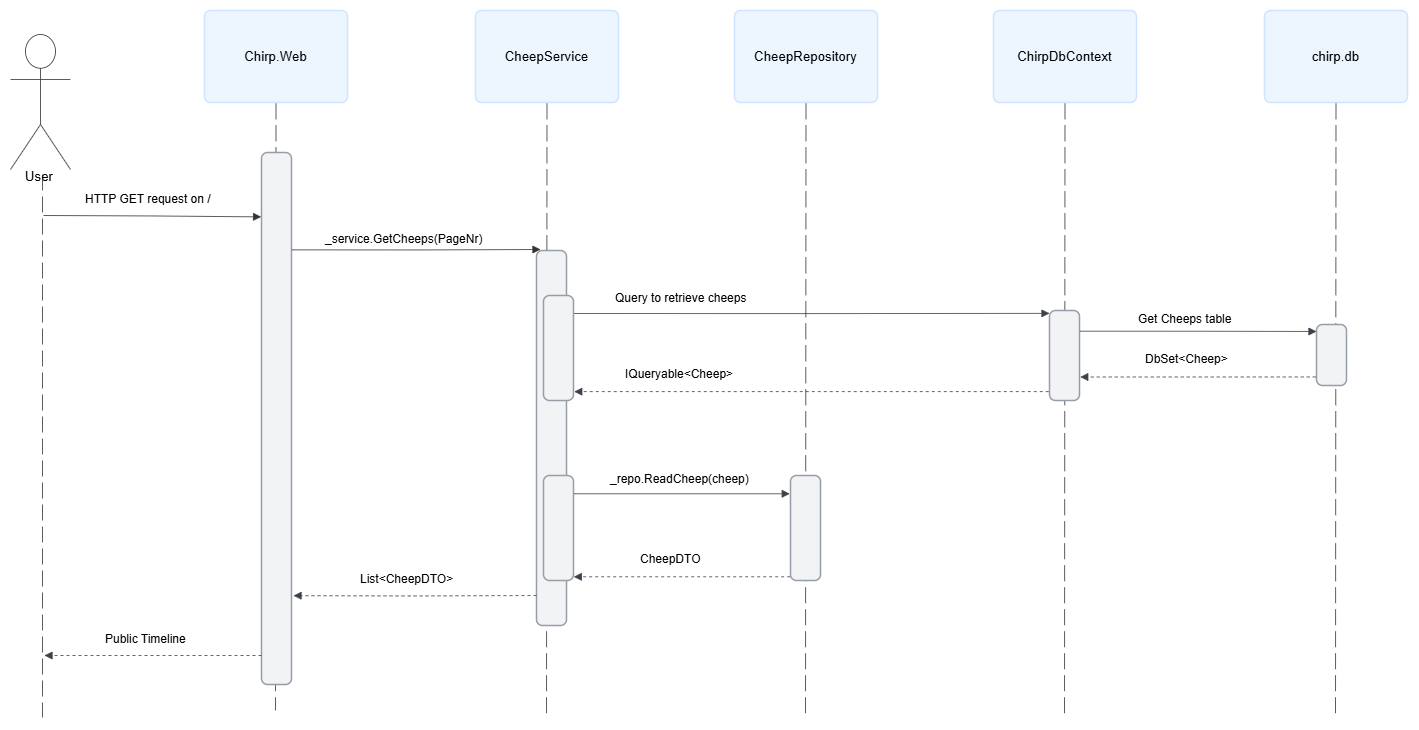

The diagram above was exported from draw.io. Its source (the exported page's mxGraphModel, read from the mxfile embedded in the PNG):
<mxGraphModel dx="2345" dy="1096" grid="1" gridSize="10" guides="1" tooltips="1" connect="1" arrows="1" fold="1" page="1" pageScale="1" pageWidth="850" pageHeight="1100" math="0" shadow="0">
  <root>
    <mxCell id="0" />
    <mxCell id="1" parent="0" />
    <mxCell id="etuoiO2dsF70LP9p_KKE-1" value="" style="html=1;jettySize=18;whiteSpace=wrap;fontSize=13;strokeColor=#333333;strokeOpacity=100;dashed=1;fixDash=1;dashPattern=16 6;strokeWidth=0.8;rounded=1;arcSize=10;edgeStyle=orthogonalEdgeStyle;startArrow=none;endArrow=none;lucidId=YgYAFHWeInH4;" edge="1" parent="1">
      <mxGeometry width="100" height="100" relative="1" as="geometry">
        <Array as="points" />
        <mxPoint x="142" y="264" as="sourcePoint" />
        <mxPoint x="142" y="807" as="targetPoint" />
      </mxGeometry>
    </mxCell>
    <mxCell id="etuoiO2dsF70LP9p_KKE-2" value="" style="html=1;jettySize=18;whiteSpace=wrap;fontSize=13;fontFamily=helvetica;strokeColor=#333333;strokeOpacity=100;dashed=1;fixDash=1;dashPattern=16 6;strokeWidth=0.8;rounded=0;startArrow=none;endArrow=none;exitX=0.5;exitY=1.008;exitPerimeter=0;lucidId=YgYA_Kq1NnZz;" edge="1" parent="1" source="etuoiO2dsF70LP9p_KKE-10">
      <mxGeometry width="100" height="100" relative="1" as="geometry">
        <Array as="points" />
        <mxPoint x="375" y="800" as="targetPoint" />
      </mxGeometry>
    </mxCell>
    <mxCell id="etuoiO2dsF70LP9p_KKE-3" value="" style="html=1;jettySize=18;whiteSpace=wrap;fontSize=13;fontFamily=helvetica;strokeColor=#333333;strokeOpacity=100;dashed=1;fixDash=1;dashPattern=16 6;strokeWidth=0.8;rounded=1;arcSize=24;edgeStyle=orthogonalEdgeStyle;startArrow=none;endArrow=none;exitX=0.5;exitY=1.008;exitPerimeter=0;lucidId=YgYACajnC4Oo;" edge="1" parent="1" source="etuoiO2dsF70LP9p_KKE-6">
      <mxGeometry width="100" height="100" relative="1" as="geometry">
        <Array as="points" />
        <mxPoint x="646" y="807" as="targetPoint" />
      </mxGeometry>
    </mxCell>
    <mxCell id="etuoiO2dsF70LP9p_KKE-4" value="" style="html=1;jettySize=18;whiteSpace=wrap;fontSize=13;fontFamily=helvetica;strokeColor=#333333;strokeOpacity=100;dashed=1;fixDash=1;dashPattern=16 6;strokeWidth=0.8;rounded=1;arcSize=24;edgeStyle=orthogonalEdgeStyle;startArrow=none;endArrow=none;exitX=0.5;exitY=1.008;exitPerimeter=0;lucidId=YgYAktcOEt4E;" edge="1" parent="1" source="etuoiO2dsF70LP9p_KKE-7">
      <mxGeometry width="100" height="100" relative="1" as="geometry">
        <Array as="points" />
        <mxPoint x="1164" y="807" as="targetPoint" />
      </mxGeometry>
    </mxCell>
    <mxCell id="etuoiO2dsF70LP9p_KKE-5" value="" style="html=1;overflow=block;blockSpacing=1;whiteSpace=wrap;fontSize=13;spacing=0;strokeColor=#979ea8;strokeOpacity=100;fillOpacity=100;rounded=1;absoluteArcSize=1;arcSize=12;fillColor=#f2f3f5;strokeWidth=1.5;lucidId=YgYAN1rQ0t_.;" vertex="1" parent="1">
      <mxGeometry x="361" y="242" width="30" height="532" as="geometry" />
    </mxCell>
    <mxCell id="etuoiO2dsF70LP9p_KKE-6" value="CheepService" style="html=1;overflow=block;blockSpacing=1;whiteSpace=wrap;fontSize=13.3;align=center;spacing=0;strokeColor=#cfe4ff;strokeOpacity=100;fillOpacity=100;rounded=1;absoluteArcSize=1;arcSize=12;fillColor=#edf5ff;strokeWidth=1.5;" vertex="1" parent="1">
      <mxGeometry x="575" y="100" width="143" height="92" as="geometry" />
    </mxCell>
    <mxCell id="etuoiO2dsF70LP9p_KKE-7" value="ChirpDbContext" style="html=1;overflow=block;blockSpacing=1;whiteSpace=wrap;fontSize=13.3;align=center;spacing=0;strokeColor=#cfe4ff;strokeOpacity=100;fillOpacity=100;rounded=1;absoluteArcSize=1;arcSize=12;fillColor=#edf5ff;strokeWidth=1.5;" vertex="1" parent="1">
      <mxGeometry x="1093" y="100" width="143" height="92" as="geometry" />
    </mxCell>
    <mxCell id="etuoiO2dsF70LP9p_KKE-8" value="User" style="html=1;overflow=block;blockSpacing=1;shape=umlActor;labelPosition=center;verticalLabelPosition=bottom;verticalAlign=top;whiteSpace=nowrap;fontSize=13.3;align=center;spacing=0;strokeColor=#333333;strokeOpacity=100;fillOpacity=100;rounded=1;absoluteArcSize=1;arcSize=12;fillColor=#ffffff;strokeWidth=0.8;lucidId=YgYAPdnEyti9;" vertex="1" parent="1">
      <mxGeometry x="110" y="124" width="60" height="135" as="geometry" />
    </mxCell>
    <mxCell id="etuoiO2dsF70LP9p_KKE-9" value="" style="html=1;jettySize=18;whiteSpace=wrap;fontSize=13;strokeColor=#333333;strokeOpacity=100;strokeWidth=0.8;rounded=1;arcSize=10;edgeStyle=orthogonalEdgeStyle;startArrow=none;endArrow=block;endFill=1;entryX=-0.012;entryY=0.121;entryPerimeter=0;lucidId=YgYAGUCvOlwR;" edge="1" parent="1" target="etuoiO2dsF70LP9p_KKE-5">
      <mxGeometry width="100" height="100" relative="1" as="geometry">
        <Array as="points" />
        <mxPoint x="143" y="305" as="sourcePoint" />
      </mxGeometry>
    </mxCell>
    <mxCell id="etuoiO2dsF70LP9p_KKE-10" value="Chirp.Web" style="html=1;overflow=block;blockSpacing=1;whiteSpace=wrap;fontSize=13.3;align=center;spacing=0;strokeColor=#cfe4ff;strokeOpacity=100;fillOpacity=100;rounded=1;absoluteArcSize=1;arcSize=12;fillColor=#edf5ff;strokeWidth=1.5;" vertex="1" parent="1">
      <mxGeometry x="304" y="100" width="143" height="92" as="geometry" />
    </mxCell>
    <mxCell id="etuoiO2dsF70LP9p_KKE-11" value="" style="html=1;jettySize=18;whiteSpace=wrap;fontSize=13;fontFamily=helvetica;strokeColor=#333333;strokeOpacity=100;dashed=1;fixDash=1;dashPattern=16 6;strokeWidth=0.8;rounded=1;arcSize=24;edgeStyle=orthogonalEdgeStyle;startArrow=none;endArrow=none;exitX=0.5;exitY=1.008;exitPerimeter=0;lucidId=YgYAEHkhzLCM;" edge="1" parent="1" source="etuoiO2dsF70LP9p_KKE-12">
      <mxGeometry width="100" height="100" relative="1" as="geometry">
        <Array as="points" />
        <mxPoint x="1435" y="807" as="targetPoint" />
      </mxGeometry>
    </mxCell>
    <mxCell id="etuoiO2dsF70LP9p_KKE-12" value="chirp.db" style="html=1;overflow=block;blockSpacing=1;whiteSpace=wrap;fontSize=13.3;align=center;spacing=0;strokeColor=#cfe4ff;strokeOpacity=100;fillOpacity=100;rounded=1;absoluteArcSize=1;arcSize=12;fillColor=#edf5ff;strokeWidth=1.5;" vertex="1" parent="1">
      <mxGeometry x="1364" y="100" width="143" height="92" as="geometry" />
    </mxCell>
    <mxCell id="etuoiO2dsF70LP9p_KKE-13" value="" style="html=1;jettySize=18;whiteSpace=wrap;fontSize=13;strokeColor=#333333;strokeOpacity=100;strokeWidth=0.8;rounded=1;arcSize=10;edgeStyle=orthogonalEdgeStyle;startArrow=none;endArrow=block;endFill=1;exitX=1.025;exitY=0.183;exitPerimeter=0;lucidId=YgYAmJyUlyMJ;" edge="1" parent="1" source="etuoiO2dsF70LP9p_KKE-5">
      <mxGeometry width="100" height="100" relative="1" as="geometry">
        <Array as="points" />
        <mxPoint x="640" y="339" as="targetPoint" />
      </mxGeometry>
    </mxCell>
    <mxCell id="etuoiO2dsF70LP9p_KKE-14" value="" style="html=1;overflow=block;blockSpacing=1;whiteSpace=wrap;fontSize=13;spacing=0;strokeColor=#979ea8;strokeOpacity=100;fillOpacity=100;rounded=1;absoluteArcSize=1;arcSize=12;fillColor=#f2f3f5;strokeWidth=1.5;lucidId=YgYAAZF0S~Kx;" vertex="1" parent="1">
      <mxGeometry x="636" y="340" width="30" height="375" as="geometry" />
    </mxCell>
    <mxCell id="etuoiO2dsF70LP9p_KKE-15" value="" style="html=1;overflow=block;blockSpacing=1;whiteSpace=wrap;fontSize=13;spacing=0;strokeColor=#979ea8;strokeOpacity=100;fillOpacity=100;rounded=1;absoluteArcSize=1;arcSize=12;fillColor=#f2f3f5;strokeWidth=1.5;lucidId=2jYAEFCnmX3I;" vertex="1" parent="1">
      <mxGeometry x="1149" y="400" width="30" height="90" as="geometry" />
    </mxCell>
    <mxCell id="etuoiO2dsF70LP9p_KKE-16" value="" style="html=1;jettySize=18;whiteSpace=wrap;fontSize=13;strokeColor=#3a414a;strokeOpacity=100;strokeWidth=0.8;rounded=1;arcSize=12;edgeStyle=orthogonalEdgeStyle;startArrow=none;endArrow=block;endFill=1;exitX=1.025;exitY=0.168;exitPerimeter=0;entryX=0;entryY=0.032;entryPerimeter=0;lucidId=5lYAzRdGi7dG;" edge="1" parent="1" source="etuoiO2dsF70LP9p_KKE-14" target="etuoiO2dsF70LP9p_KKE-15">
      <mxGeometry width="100" height="100" relative="1" as="geometry">
        <Array as="points" />
      </mxGeometry>
    </mxCell>
    <mxCell id="etuoiO2dsF70LP9p_KKE-17" value="" style="html=1;jettySize=18;whiteSpace=wrap;fontSize=13;strokeColor=#3a414a;strokeOpacity=100;strokeWidth=0.8;rounded=1;arcSize=12;edgeStyle=orthogonalEdgeStyle;startArrow=none;endArrow=block;endFill=1;exitX=1.025;exitY=0.23;exitPerimeter=0;lucidId=tmYAXPyU.K5W;" edge="1" parent="1" source="etuoiO2dsF70LP9p_KKE-15">
      <mxGeometry width="100" height="100" relative="1" as="geometry">
        <Array as="points" />
        <mxPoint x="1416" y="421" as="targetPoint" />
      </mxGeometry>
    </mxCell>
    <mxCell id="etuoiO2dsF70LP9p_KKE-18" value="" style="html=1;overflow=block;blockSpacing=1;whiteSpace=wrap;fontSize=13;spacing=0;strokeColor=#979ea8;strokeOpacity=100;fillOpacity=100;rounded=1;absoluteArcSize=1;arcSize=12;fillColor=#f2f3f5;strokeWidth=1.5;lucidId=7mYACsQCyg9~;" vertex="1" parent="1">
      <mxGeometry x="1416" y="414" width="30" height="61" as="geometry" />
    </mxCell>
    <mxCell id="etuoiO2dsF70LP9p_KKE-19" value="" style="html=1;jettySize=18;whiteSpace=wrap;fontSize=13;strokeColor=#3a414a;strokeOpacity=100;dashed=1;fixDash=1;strokeWidth=0.8;rounded=1;arcSize=12;edgeStyle=orthogonalEdgeStyle;startArrow=none;endArrow=block;endFill=1;exitX=-0.025;exitY=0.86;exitPerimeter=0;entryX=1.025;entryY=0.739;entryPerimeter=0;lucidId=MnYAMa86vid0;" edge="1" parent="1" source="etuoiO2dsF70LP9p_KKE-18" target="etuoiO2dsF70LP9p_KKE-15">
      <mxGeometry width="100" height="100" relative="1" as="geometry">
        <Array as="points" />
      </mxGeometry>
    </mxCell>
    <mxCell id="etuoiO2dsF70LP9p_KKE-20" value="" style="html=1;jettySize=18;whiteSpace=wrap;fontSize=13;strokeColor=#3a414a;strokeOpacity=100;dashed=1;fixDash=1;strokeWidth=0.8;rounded=1;arcSize=12;edgeStyle=orthogonalEdgeStyle;startArrow=none;endArrow=block;endFill=1;exitX=-0.025;exitY=0.902;exitPerimeter=0;entryX=1.025;entryY=0.916;entryPerimeter=0;lucidId=37YACu9F4BmO;" edge="1" parent="1" source="etuoiO2dsF70LP9p_KKE-15" target="etuoiO2dsF70LP9p_KKE-23">
      <mxGeometry width="100" height="100" relative="1" as="geometry">
        <Array as="points" />
      </mxGeometry>
    </mxCell>
    <mxCell id="etuoiO2dsF70LP9p_KKE-21" value="" style="html=1;jettySize=18;whiteSpace=wrap;fontSize=13;fontFamily=helvetica;strokeColor=#333333;strokeOpacity=100;dashed=1;fixDash=1;dashPattern=16 6;strokeWidth=0.8;rounded=1;arcSize=24;edgeStyle=orthogonalEdgeStyle;startArrow=none;endArrow=none;exitX=0.5;exitY=1.008;exitPerimeter=0;lucidId=a-YArYxVHUi1;" edge="1" parent="1" source="etuoiO2dsF70LP9p_KKE-22">
      <mxGeometry width="100" height="100" relative="1" as="geometry">
        <Array as="points" />
        <mxPoint x="905" y="807" as="targetPoint" />
      </mxGeometry>
    </mxCell>
    <mxCell id="etuoiO2dsF70LP9p_KKE-22" value="CheepRepository" style="html=1;overflow=block;blockSpacing=1;whiteSpace=wrap;fontSize=13.3;align=center;spacing=0;strokeColor=#cfe4ff;strokeOpacity=100;fillOpacity=100;rounded=1;absoluteArcSize=1;arcSize=12;fillColor=#edf5ff;strokeWidth=1.5;" vertex="1" parent="1">
      <mxGeometry x="834" y="100" width="143" height="92" as="geometry" />
    </mxCell>
    <mxCell id="etuoiO2dsF70LP9p_KKE-23" value="" style="html=1;overflow=block;blockSpacing=1;whiteSpace=wrap;fontSize=13;spacing=0;strokeColor=#979ea8;strokeOpacity=100;fillOpacity=100;rounded=1;absoluteArcSize=1;arcSize=12;fillColor=#f2f3f5;strokeWidth=1.5;lucidId=0-YAI3d1JSZd;" vertex="1" parent="1">
      <mxGeometry x="643" y="385" width="30" height="105" as="geometry" />
    </mxCell>
    <mxCell id="etuoiO2dsF70LP9p_KKE-24" value="" style="html=1;overflow=block;blockSpacing=1;whiteSpace=wrap;fontSize=13;spacing=0;strokeColor=#979ea8;strokeOpacity=100;fillOpacity=100;rounded=1;absoluteArcSize=1;arcSize=12;fillColor=#f2f3f5;strokeWidth=1.5;lucidId=2~YAxF98j74S;" vertex="1" parent="1">
      <mxGeometry x="643" y="565" width="30" height="105" as="geometry" />
    </mxCell>
    <mxCell id="etuoiO2dsF70LP9p_KKE-25" value="" style="html=1;overflow=block;blockSpacing=1;whiteSpace=wrap;fontSize=13;spacing=0;strokeColor=#979ea8;strokeOpacity=100;fillOpacity=100;rounded=1;absoluteArcSize=1;arcSize=12;fillColor=#f2f3f5;strokeWidth=1.5;lucidId=-~YAhlFP~-SG;" vertex="1" parent="1">
      <mxGeometry x="890" y="565" width="30" height="105" as="geometry" />
    </mxCell>
    <mxCell id="etuoiO2dsF70LP9p_KKE-26" value="" style="html=1;jettySize=18;whiteSpace=wrap;fontSize=13;strokeColor=#3a414a;strokeOpacity=100;strokeWidth=0.8;rounded=1;arcSize=12;edgeStyle=orthogonalEdgeStyle;startArrow=none;endArrow=block;endFill=1;exitX=1.025;exitY=0.174;exitPerimeter=0;entryX=-0.025;entryY=0.174;entryPerimeter=0;lucidId=IaZATshpHTyh;" edge="1" parent="1" source="etuoiO2dsF70LP9p_KKE-24" target="etuoiO2dsF70LP9p_KKE-25">
      <mxGeometry width="100" height="100" relative="1" as="geometry">
        <Array as="points" />
      </mxGeometry>
    </mxCell>
    <mxCell id="etuoiO2dsF70LP9p_KKE-27" value="" style="html=1;jettySize=18;whiteSpace=wrap;fontSize=13;strokeColor=#3a414a;strokeOpacity=100;dashed=1;fixDash=1;strokeWidth=0.8;rounded=1;arcSize=12;edgeStyle=orthogonalEdgeStyle;startArrow=none;endArrow=block;endFill=1;exitX=-0.011;exitY=0.965;exitPerimeter=0;entryX=1.011;entryY=0.965;entryPerimeter=0;lucidId=nbZArRhO346d;" edge="1" parent="1" source="etuoiO2dsF70LP9p_KKE-25" target="etuoiO2dsF70LP9p_KKE-24">
      <mxGeometry width="100" height="100" relative="1" as="geometry">
        <Array as="points" />
      </mxGeometry>
    </mxCell>
    <mxCell id="etuoiO2dsF70LP9p_KKE-28" value="HTTP GET request on /" style="text;whiteSpace=wrap;html=1;" vertex="1" parent="1">
      <mxGeometry x="183" y="275" width="160" height="40" as="geometry" />
    </mxCell>
    <mxCell id="etuoiO2dsF70LP9p_KKE-29" value="_service.GetCheeps(PageNr)" style="text;whiteSpace=wrap;html=1;" vertex="1" parent="1">
      <mxGeometry x="423" y="315" width="190" height="40" as="geometry" />
    </mxCell>
    <mxCell id="etuoiO2dsF70LP9p_KKE-30" value="Query to retrieve cheeps" style="text;whiteSpace=wrap;html=1;" vertex="1" parent="1">
      <mxGeometry x="713" y="374" width="160" height="40" as="geometry" />
    </mxCell>
    <mxCell id="etuoiO2dsF70LP9p_KKE-31" value="IQueryable&amp;lt;Cheep&amp;gt;" style="text;whiteSpace=wrap;html=1;" vertex="1" parent="1">
      <mxGeometry x="723" y="450" width="120" height="40" as="geometry" />
    </mxCell>
    <mxCell id="etuoiO2dsF70LP9p_KKE-32" value="Get Cheeps table" style="text;whiteSpace=wrap;html=1;" vertex="1" parent="1">
      <mxGeometry x="1236" y="395" width="130" height="40" as="geometry" />
    </mxCell>
    <mxCell id="etuoiO2dsF70LP9p_KKE-33" value="DbSet&amp;lt;Cheep&amp;gt;" style="text;whiteSpace=wrap;html=1;" vertex="1" parent="1">
      <mxGeometry x="1243" y="435" width="97" height="40" as="geometry" />
    </mxCell>
    <mxCell id="etuoiO2dsF70LP9p_KKE-34" value="_repo.ReadCheep(cheep)" style="text;whiteSpace=wrap;html=1;" vertex="1" parent="1">
      <mxGeometry x="708" y="555" width="170" height="40" as="geometry" />
    </mxCell>
    <mxCell id="etuoiO2dsF70LP9p_KKE-35" value="CheepDTO" style="text;whiteSpace=wrap;html=1;" vertex="1" parent="1">
      <mxGeometry x="738" y="635" width="90" height="40" as="geometry" />
    </mxCell>
    <mxCell id="etuoiO2dsF70LP9p_KKE-36" value="List&amp;lt;CheepDTO&amp;gt;" style="text;whiteSpace=wrap;html=1;" vertex="1" parent="1">
      <mxGeometry x="458" y="655" width="120" height="40" as="geometry" />
    </mxCell>
    <mxCell id="etuoiO2dsF70LP9p_KKE-37" value="Public Timeline" style="text;whiteSpace=wrap;html=1;" vertex="1" parent="1">
      <mxGeometry x="203" y="715" width="150" height="40" as="geometry" />
    </mxCell>
    <mxCell id="etuoiO2dsF70LP9p_KKE-38" value="" style="html=1;jettySize=18;whiteSpace=wrap;fontSize=13;strokeColor=#3a414a;strokeOpacity=100;dashed=1;fixDash=1;strokeWidth=0.8;rounded=1;arcSize=12;edgeStyle=orthogonalEdgeStyle;startArrow=none;endArrow=block;endFill=1;exitX=-0.011;exitY=0.965;exitPerimeter=0;entryX=1.067;entryY=0.833;entryPerimeter=0;lucidId=nbZArRhO346d;entryDx=0;entryDy=0;" edge="1" parent="1" target="etuoiO2dsF70LP9p_KKE-5">
      <mxGeometry width="100" height="100" relative="1" as="geometry">
        <Array as="points" />
        <mxPoint x="636" y="685" as="sourcePoint" />
        <mxPoint x="419" y="685" as="targetPoint" />
      </mxGeometry>
    </mxCell>
    <mxCell id="etuoiO2dsF70LP9p_KKE-39" value="" style="html=1;jettySize=18;whiteSpace=wrap;fontSize=13;strokeColor=#3a414a;strokeOpacity=100;dashed=1;fixDash=1;strokeWidth=0.8;rounded=1;arcSize=12;edgeStyle=orthogonalEdgeStyle;startArrow=none;endArrow=block;endFill=1;exitX=-0.011;exitY=0.965;exitPerimeter=0;entryX=1.011;entryY=0.965;entryPerimeter=0;lucidId=nbZArRhO346d;" edge="1" parent="1">
      <mxGeometry width="100" height="100" relative="1" as="geometry">
        <Array as="points" />
        <mxPoint x="361" y="745" as="sourcePoint" />
        <mxPoint x="144" y="745" as="targetPoint" />
      </mxGeometry>
    </mxCell>
  </root>
</mxGraphModel>